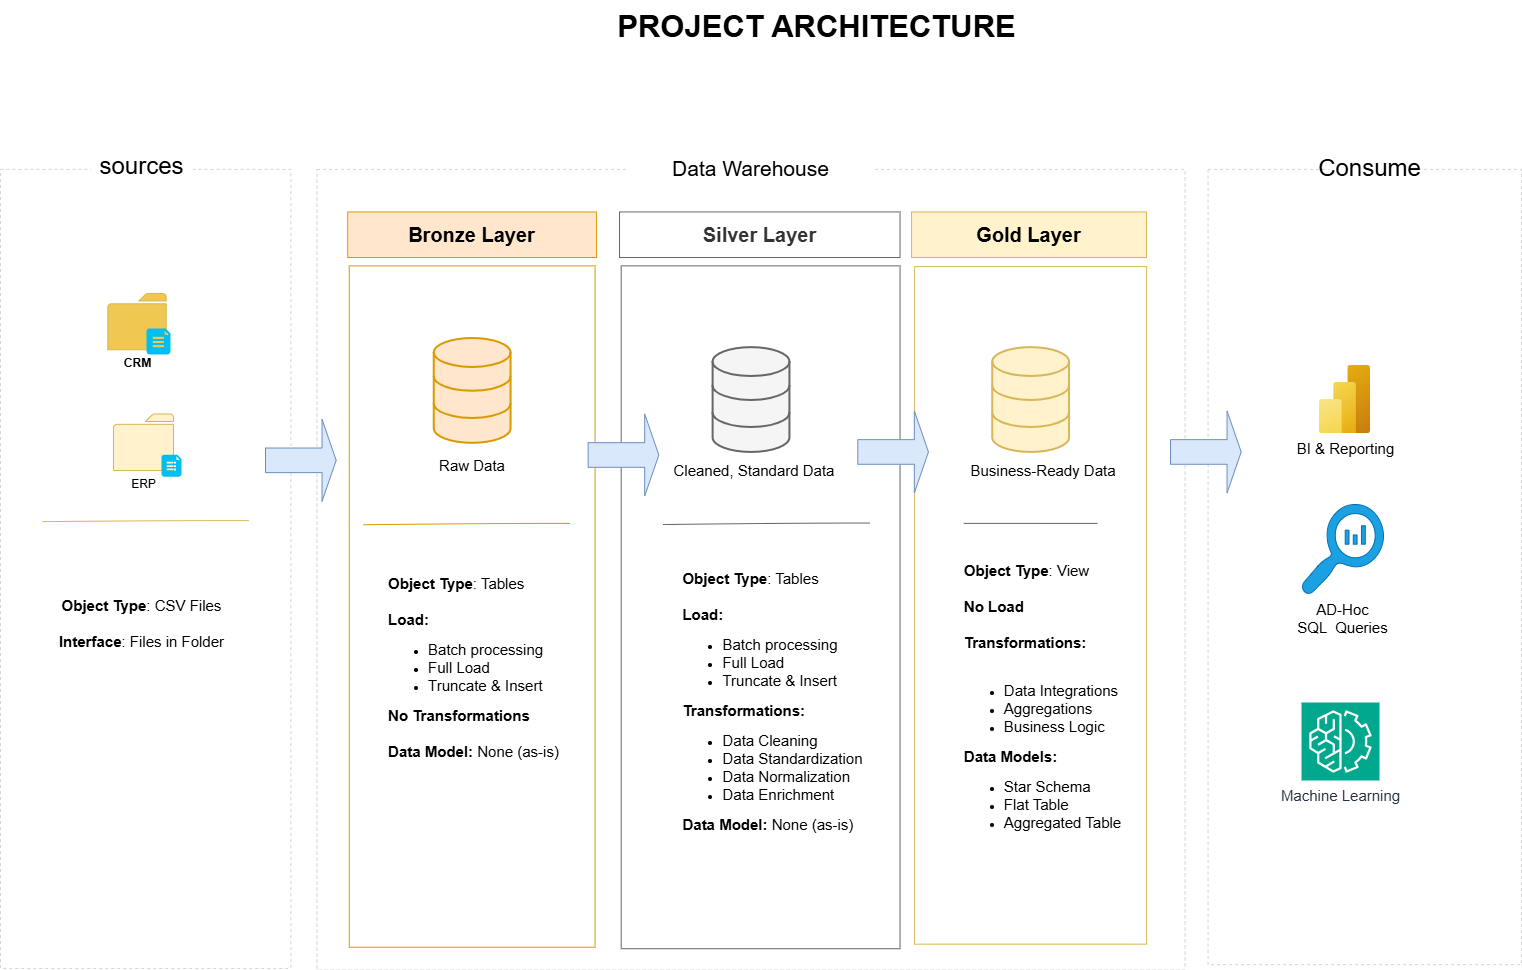

The diagram above was exported from draw.io. Its source (the exported page's mxGraphModel, read from the mxfile embedded in the PNG):
<mxGraphModel dx="1650" dy="1723" grid="0" gridSize="10" guides="1" tooltips="1" connect="1" arrows="1" fold="1" page="0" pageScale="1" pageWidth="827" pageHeight="1169" background="#ffffff" math="0" shadow="0">
  <root>
    <mxCell id="0" />
    <mxCell id="1" parent="0" />
    <mxCell id="b0IzUq2Jkn2k-cX-HSSs-1" value="" style="rounded=0;whiteSpace=wrap;html=1;fillColor=none;dashed=1;strokeColor=#D4D4D4;" vertex="1" parent="1">
      <mxGeometry x="-61" y="23.9" width="290.37" height="799" as="geometry" />
    </mxCell>
    <mxCell id="b0IzUq2Jkn2k-cX-HSSs-2" value="&lt;font style=&quot;font-size: 24px;&quot;&gt;sources&lt;/font&gt;&lt;div&gt;&lt;br&gt;&lt;/div&gt;" style="rounded=0;whiteSpace=wrap;html=1;strokeColor=none;" vertex="1" parent="1">
      <mxGeometry x="29.608719689621722" y="-11.036994535519124" width="101.40058195926285" height="77.4754098360656" as="geometry" />
    </mxCell>
    <mxCell id="b0IzUq2Jkn2k-cX-HSSs-3" value="" style="rounded=0;whiteSpace=wrap;html=1;fillColor=none;dashed=1;strokeColor=#D4D4D4;" vertex="1" parent="1">
      <mxGeometry x="255.48399612027157" y="23.9016393442623" width="868.0504364694472" height="800.5792349726778" as="geometry" />
    </mxCell>
    <mxCell id="b0IzUq2Jkn2k-cX-HSSs-4" value="&lt;font style=&quot;font-size: 21px;&quot;&gt;Data Warehouse&lt;/font&gt;" style="rounded=0;whiteSpace=wrap;html=1;strokeColor=none;" vertex="1" parent="1">
      <mxGeometry x="565.8312318137731" y="16.30601092896175" width="247.35596508244421" height="13.672131147540986" as="geometry" />
    </mxCell>
    <mxCell id="b0IzUq2Jkn2k-cX-HSSs-5" value="" style="rounded=0;whiteSpace=wrap;html=1;fillColor=none;dashed=1;strokeColor=#D4D4D4;" vertex="1" parent="1">
      <mxGeometry x="1146.580019398642" y="23.9016393442623" width="313.4199806013579" height="795.2622950819674" as="geometry" />
    </mxCell>
    <mxCell id="b0IzUq2Jkn2k-cX-HSSs-6" value="&lt;div&gt;&lt;span style=&quot;font-size: 24px;&quot;&gt;Consume&lt;/span&gt;&lt;/div&gt;" style="rounded=0;whiteSpace=wrap;html=1;strokeColor=none;" vertex="1" parent="1">
      <mxGeometry x="1267.9534432589717" y="-8" width="81.42774005819591" height="62.284153005464496" as="geometry" />
    </mxCell>
    <mxCell id="b0IzUq2Jkn2k-cX-HSSs-8" value="&lt;b&gt;Bronze Layer&lt;/b&gt;" style="rounded=0;whiteSpace=wrap;html=1;fillColor=#ffe6cc;strokeColor=#d79b00;fontSize=20;" vertex="1" parent="1">
      <mxGeometry x="286.21144519883603" y="66.43715846994537" width="248.89233753637245" height="45.57377049180329" as="geometry" />
    </mxCell>
    <mxCell id="b0IzUq2Jkn2k-cX-HSSs-9" value="" style="rounded=0;whiteSpace=wrap;html=1;fillColor=none;strokeColor=#d79b00;fontSize=20;" vertex="1" parent="1">
      <mxGeometry x="287.7478176527642" y="120.36612021857925" width="245.81959262851598" height="681.3278688524591" as="geometry" />
    </mxCell>
    <mxCell id="b0IzUq2Jkn2k-cX-HSSs-10" value="&lt;div style=&quot;color: rgb(0, 0, 0); font-size: 12px;&quot;&gt;&lt;br&gt;&lt;/div&gt;" style="rounded=0;whiteSpace=wrap;html=1;fillColor=none;strokeColor=#666666;fontSize=20;fontColor=#333333;align=left;" vertex="1" parent="1">
      <mxGeometry x="559.6857419980602" y="120.36612021857925" width="278.85160038797284" height="682.8469945355193" as="geometry" />
    </mxCell>
    <mxCell id="b0IzUq2Jkn2k-cX-HSSs-11" value="&lt;b&gt;Silver Layer&lt;/b&gt;" style="rounded=0;whiteSpace=wrap;html=1;fillColor=none;strokeColor=#666666;fontSize=20;fontColor=#333333;" vertex="1" parent="1">
      <mxGeometry x="558" y="66.44" width="280.54" height="45.57" as="geometry" />
    </mxCell>
    <mxCell id="b0IzUq2Jkn2k-cX-HSSs-12" value="" style="rounded=0;whiteSpace=wrap;html=1;fillColor=none;strokeColor=#d6b656;fontSize=20;" vertex="1" parent="1">
      <mxGeometry x="853.1328806983511" y="121.12568306010931" width="231.99224054316196" height="677.530054644809" as="geometry" />
    </mxCell>
    <mxCell id="b0IzUq2Jkn2k-cX-HSSs-13" value="&lt;b&gt;Gold Layer&lt;/b&gt;" style="rounded=0;whiteSpace=wrap;html=1;fillColor=#fff2cc;strokeColor=#d6b656;fontSize=20;" vertex="1" parent="1">
      <mxGeometry x="850.06" y="66.44" width="234.94" height="45.57" as="geometry" />
    </mxCell>
    <mxCell id="b0IzUq2Jkn2k-cX-HSSs-14" value="&lt;b&gt;CRM&lt;/b&gt;" style="sketch=0;pointerEvents=1;shadow=0;dashed=0;html=1;strokeColor=#d6b656;labelPosition=center;verticalLabelPosition=bottom;verticalAlign=top;outlineConnect=0;align=center;shape=mxgraph.office.concepts.folder;fillColor=light-dark(#f0c851, #281d00);" vertex="1" parent="1">
      <mxGeometry x="46.31425800193985" y="147.99934426229515" width="58.38215324927255" height="56.207650273224054" as="geometry" />
    </mxCell>
    <mxCell id="b0IzUq2Jkn2k-cX-HSSs-17" value="" style="verticalLabelPosition=bottom;html=1;verticalAlign=top;align=center;strokeColor=none;fillColor=#00BEF2;shape=mxgraph.azure.file_2;pointerEvents=1;" vertex="1" parent="1">
      <mxGeometry x="85" y="182.94" width="24" height="26.06" as="geometry" />
    </mxCell>
    <mxCell id="b0IzUq2Jkn2k-cX-HSSs-30" value="&lt;font style=&quot;font-size: 15px;&quot;&gt;&lt;b style=&quot;&quot;&gt;Object Type&lt;/b&gt;: CSV Files&lt;/font&gt;&lt;div&gt;&lt;font style=&quot;font-size: 15px;&quot;&gt;&lt;br&gt;&lt;/font&gt;&lt;/div&gt;&lt;div&gt;&lt;font style=&quot;font-size: 15px;&quot;&gt;&lt;b style=&quot;&quot;&gt;Interface&lt;/b&gt;: Files in Folder&lt;/font&gt;&lt;/div&gt;" style="text;html=1;align=center;verticalAlign=middle;whiteSpace=wrap;rounded=0;" vertex="1" parent="1">
      <mxGeometry x="-28.004316197866146" y="429.998961748634" width="216.6285160038797" height="95.70491803278692" as="geometry" />
    </mxCell>
    <mxCell id="b0IzUq2Jkn2k-cX-HSSs-31" value="" style="html=1;verticalLabelPosition=bottom;align=center;labelBackgroundColor=#ffffff;verticalAlign=top;strokeWidth=2;strokeColor=#d79b00;shadow=0;dashed=0;shape=mxgraph.ios7.icons.data;fillColor=#ffe6cc;" vertex="1" parent="1">
      <mxGeometry x="372.2483026188167" y="192.5245901639345" width="76.81862269641125" height="104.81967213114757" as="geometry" />
    </mxCell>
    <mxCell id="b0IzUq2Jkn2k-cX-HSSs-50" value="" style="shape=singleArrow;whiteSpace=wrap;html=1;fillColor=#dae8fc;strokeColor=#6c8ebf;" vertex="1" parent="1">
      <mxGeometry x="526.6537342386032" y="268.4808743169399" width="70.67313288069833" height="82.03278688524593" as="geometry" />
    </mxCell>
    <mxCell id="b0IzUq2Jkn2k-cX-HSSs-51" value="&lt;font style=&quot;font-size: 15px;&quot;&gt;Raw Data&lt;/font&gt;" style="text;html=1;align=center;verticalAlign=middle;whiteSpace=wrap;rounded=0;" vertex="1" parent="1">
      <mxGeometry x="364.56644034917554" y="297.34426229508205" width="92.1823472356935" height="45.57377049180329" as="geometry" />
    </mxCell>
    <mxCell id="b0IzUq2Jkn2k-cX-HSSs-52" value="&lt;font style=&quot;font-size: 15px;&quot;&gt;Cleaned, Standard Data&lt;/font&gt;" style="text;html=1;align=center;verticalAlign=middle;whiteSpace=wrap;rounded=0;" vertex="1" parent="1">
      <mxGeometry x="610.39" y="301.9" width="165.61" height="45.57" as="geometry" />
    </mxCell>
    <mxCell id="b0IzUq2Jkn2k-cX-HSSs-53" value="&lt;font style=&quot;font-size: 15px;&quot;&gt;Business-Ready Data&lt;/font&gt;" style="text;html=1;align=center;verticalAlign=middle;whiteSpace=wrap;rounded=0;" vertex="1" parent="1">
      <mxGeometry x="884.6275363724538" y="301.89754098360663" width="193.58292919495634" height="45.57377049180329" as="geometry" />
    </mxCell>
    <mxCell id="b0IzUq2Jkn2k-cX-HSSs-54" value="" style="endArrow=none;html=1;rounded=0;fontSize=12;startSize=8;endSize=8;curved=1;entryX=0.9;entryY=0.378;entryDx=0;entryDy=0;entryPerimeter=0;fillColor=#ffe6cc;strokeColor=#d79b00;exitX=0.056;exitY=0.38;exitDx=0;exitDy=0;exitPerimeter=0;" edge="1" parent="1" source="b0IzUq2Jkn2k-cX-HSSs-9" target="b0IzUq2Jkn2k-cX-HSSs-9">
      <mxGeometry width="50" height="50" relative="1" as="geometry">
        <mxPoint x="335.3753637245393" y="377.853613920862" as="sourcePoint" />
        <mxPoint x="469.1258040737149" y="377.8579234972681" as="targetPoint" />
        <Array as="points">
          <mxPoint x="427.5577109602327" y="377.8579234972679" />
        </Array>
      </mxGeometry>
    </mxCell>
    <mxCell id="b0IzUq2Jkn2k-cX-HSSs-56" value="" style="endArrow=none;html=1;rounded=0;fontSize=12;startSize=8;endSize=8;curved=1;entryX=0.846;entryY=0.831;entryDx=0;entryDy=0;entryPerimeter=0;fillColor=#f5f5f5;strokeColor=#666666;" edge="1" parent="1">
      <mxGeometry width="50" height="50" relative="1" as="geometry">
        <mxPoint x="902.2485645004848" y="377.9026303143047" as="sourcePoint" />
        <mxPoint x="1035.9990048496607" y="377.90693989071065" as="targetPoint" />
      </mxGeometry>
    </mxCell>
    <mxCell id="b0IzUq2Jkn2k-cX-HSSs-57" value="&lt;div&gt;&lt;div style=&quot;text-align: left;&quot;&gt;&lt;font style=&quot;font-size: 15px;&quot;&gt;&lt;b style=&quot;background-color: transparent; color: light-dark(rgb(0, 0, 0), rgb(255, 255, 255));&quot;&gt;Object Type&lt;/b&gt;&lt;span style=&quot;background-color: transparent; color: light-dark(rgb(0, 0, 0), rgb(255, 255, 255));&quot;&gt;: Tables&lt;/span&gt;&lt;/font&gt;&lt;/div&gt;&lt;div&gt;&lt;font style=&quot;font-size: 15px;&quot;&gt;&lt;br&gt;&lt;/font&gt;&lt;/div&gt;&lt;div style=&quot;text-align: left;&quot;&gt;&lt;b&gt;&lt;font style=&quot;font-size: 15px;&quot;&gt;Load:&lt;/font&gt;&lt;/b&gt;&lt;/div&gt;&lt;div&gt;&lt;ul&gt;&lt;li style=&quot;text-align: left;&quot;&gt;&lt;font style=&quot;font-size: 15px;&quot;&gt;Batch processing&lt;/font&gt;&lt;/li&gt;&lt;li style=&quot;text-align: left;&quot;&gt;&lt;font style=&quot;font-size: 15px;&quot;&gt;Full Load&lt;/font&gt;&lt;/li&gt;&lt;li style=&quot;text-align: left;&quot;&gt;&lt;font style=&quot;font-size: 15px;&quot;&gt;Truncate &amp;amp; Insert&lt;/font&gt;&lt;/li&gt;&lt;/ul&gt;&lt;/div&gt;&lt;div style=&quot;text-align: left;&quot;&gt;&lt;b&gt;&lt;font style=&quot;font-size: 15px;&quot;&gt;No Transformations&lt;/font&gt;&lt;/b&gt;&lt;/div&gt;&lt;div style=&quot;text-align: left;&quot;&gt;&lt;b&gt;&lt;font style=&quot;font-size: 15px;&quot;&gt;&lt;br&gt;&lt;/font&gt;&lt;/b&gt;&lt;/div&gt;&lt;div style=&quot;text-align: left;&quot;&gt;&lt;font style=&quot;font-size: 15px;&quot;&gt;&lt;b style=&quot;&quot;&gt;Data Model: &lt;/b&gt;None (as-is)&lt;/font&gt;&lt;/div&gt;&lt;/div&gt;" style="text;html=1;align=center;verticalAlign=middle;whiteSpace=wrap;rounded=0;opacity=70;" vertex="1" parent="1">
      <mxGeometry x="297.73423860329774" y="391.5300546448089" width="228.91949563530548" height="261.28961748633884" as="geometry" />
    </mxCell>
    <mxCell id="b0IzUq2Jkn2k-cX-HSSs-62" value="" style="shape=singleArrow;whiteSpace=wrap;html=1;fillColor=#dae8fc;strokeColor=#6c8ebf;" vertex="1" parent="1">
      <mxGeometry x="203.99537342386026" y="273.7978142076504" width="70.67313288069833" height="82.03278688524593" as="geometry" />
    </mxCell>
    <mxCell id="b0IzUq2Jkn2k-cX-HSSs-63" value="" style="shape=singleArrow;whiteSpace=wrap;html=1;fillColor=#dae8fc;strokeColor=#6c8ebf;" vertex="1" parent="1">
      <mxGeometry x="1108.9970805043647" y="265.4396174863388" width="70.67313288069833" height="82.03278688524593" as="geometry" />
    </mxCell>
    <mxCell id="b0IzUq2Jkn2k-cX-HSSs-64" value="" style="shape=singleArrow;whiteSpace=wrap;html=1;fillColor=#dae8fc;strokeColor=#6c8ebf;" vertex="1" parent="1">
      <mxGeometry x="796.2870999030067" y="265.4426229508197" width="70.67313288069833" height="82.03278688524593" as="geometry" />
    </mxCell>
    <mxCell id="b0IzUq2Jkn2k-cX-HSSs-67" value="" style="endArrow=none;html=1;rounded=0;fontSize=12;startSize=8;endSize=8;curved=1;entryX=0.9;entryY=0.378;entryDx=0;entryDy=0;entryPerimeter=0;fillColor=#f5f5f5;strokeColor=#666666;exitX=0.056;exitY=0.38;exitDx=0;exitDy=0;exitPerimeter=0;" edge="1" parent="1">
      <mxGeometry width="50" height="50" relative="1" as="geometry">
        <mxPoint x="601.1677982541222" y="379.0580327868854" as="sourcePoint" />
        <mxPoint x="808.5780795344325" y="377.53890710382524" as="targetPoint" />
        <Array as="points">
          <mxPoint x="727.1503394762367" y="377.53890710382524" />
        </Array>
      </mxGeometry>
    </mxCell>
    <mxCell id="b0IzUq2Jkn2k-cX-HSSs-68" value="&lt;div style=&quot;text-align: left;&quot;&gt;&lt;div style=&quot;color: rgb(0, 0, 0);&quot;&gt;&lt;font style=&quot;font-size: 15px;&quot;&gt;&lt;b style=&quot;background-color: transparent; color: light-dark(rgb(0, 0, 0), rgb(255, 255, 255));&quot;&gt;Object Type&lt;/b&gt;&lt;span style=&quot;background-color: transparent; color: light-dark(rgb(0, 0, 0), rgb(255, 255, 255));&quot;&gt;: Tables&lt;/span&gt;&lt;/font&gt;&lt;/div&gt;&lt;div style=&quot;color: rgb(0, 0, 0);&quot;&gt;&lt;font style=&quot;font-size: 15px;&quot;&gt;&lt;br&gt;&lt;/font&gt;&lt;/div&gt;&lt;div style=&quot;color: rgb(0, 0, 0);&quot;&gt;&lt;b&gt;&lt;font style=&quot;font-size: 15px;&quot;&gt;Load:&lt;/font&gt;&lt;/b&gt;&lt;/div&gt;&lt;div style=&quot;color: rgb(0, 0, 0);&quot;&gt;&lt;ul&gt;&lt;li&gt;&lt;font style=&quot;font-size: 15px;&quot;&gt;Batch processing&lt;/font&gt;&lt;/li&gt;&lt;li&gt;&lt;font style=&quot;font-size: 15px;&quot;&gt;Full Load&lt;/font&gt;&lt;/li&gt;&lt;li&gt;&lt;font style=&quot;font-size: 15px;&quot;&gt;Truncate &amp;amp; Insert&lt;/font&gt;&lt;/li&gt;&lt;/ul&gt;&lt;/div&gt;&lt;div style=&quot;color: rgb(0, 0, 0);&quot;&gt;&lt;b&gt;&lt;font style=&quot;font-size: 15px;&quot;&gt;Transformations:&lt;/font&gt;&lt;/b&gt;&lt;/div&gt;&lt;div style=&quot;color: rgb(0, 0, 0);&quot;&gt;&lt;ul&gt;&lt;li&gt;&lt;span&gt;&lt;font style=&quot;font-size: 15px;&quot;&gt;Data Cleaning&lt;/font&gt;&lt;/span&gt;&lt;/li&gt;&lt;li&gt;&lt;font style=&quot;font-size: 15px;&quot;&gt;Data Standardization&lt;/font&gt;&lt;/li&gt;&lt;li&gt;&lt;font style=&quot;font-size: 15px;&quot;&gt;Data Normalization&lt;/font&gt;&lt;/li&gt;&lt;li&gt;&lt;font style=&quot;font-size: 15px;&quot;&gt;Data Enrichment&lt;/font&gt;&lt;/li&gt;&lt;/ul&gt;&lt;font style=&quot;font-size: 15px;&quot;&gt;&lt;b style=&quot;color: light-dark(rgb(0, 0, 0), rgb(237, 237, 237)); background-color: transparent;&quot;&gt;Data Model:&amp;nbsp;&lt;/b&gt;&lt;span style=&quot;color: light-dark(rgb(0, 0, 0), rgb(237, 237, 237)); background-color: transparent;&quot;&gt;None (as-is)&lt;/span&gt;&lt;/font&gt;&lt;/div&gt;&lt;/div&gt;" style="text;html=1;align=center;verticalAlign=middle;whiteSpace=wrap;rounded=0;" vertex="1" parent="1">
      <mxGeometry x="597.3268671193017" y="406.72131147540995" width="228.91949563530548" height="299.2677595628416" as="geometry" />
    </mxCell>
    <mxCell id="b0IzUq2Jkn2k-cX-HSSs-70" value="&lt;div style=&quot;text-align: left;&quot;&gt;&lt;div style=&quot;color: rgb(0, 0, 0);&quot;&gt;&lt;font style=&quot;font-size: 15px;&quot;&gt;&lt;b style=&quot;background-color: transparent; color: light-dark(rgb(0, 0, 0), rgb(255, 255, 255));&quot;&gt;Object Type&lt;/b&gt;&lt;span style=&quot;background-color: transparent; color: light-dark(rgb(0, 0, 0), rgb(255, 255, 255));&quot;&gt;: View&lt;/span&gt;&lt;/font&gt;&lt;/div&gt;&lt;div style=&quot;color: rgb(0, 0, 0);&quot;&gt;&lt;font style=&quot;font-size: 15px;&quot;&gt;&lt;br&gt;&lt;/font&gt;&lt;/div&gt;&lt;div style=&quot;color: rgb(0, 0, 0);&quot;&gt;&lt;b&gt;&lt;font style=&quot;font-size: 15px;&quot;&gt;No Load&lt;/font&gt;&lt;/b&gt;&lt;/div&gt;&lt;div style=&quot;color: rgb(0, 0, 0);&quot;&gt;&lt;b&gt;&lt;font style=&quot;font-size: 15px;&quot;&gt;&lt;br&gt;&lt;/font&gt;&lt;/b&gt;&lt;/div&gt;&lt;div style=&quot;color: rgb(0, 0, 0);&quot;&gt;&lt;b&gt;&lt;font style=&quot;font-size: 15px;&quot;&gt;Transformations:&lt;/font&gt;&lt;/b&gt;&lt;/div&gt;&lt;div style=&quot;color: rgb(0, 0, 0);&quot;&gt;&lt;b&gt;&lt;font style=&quot;font-size: 15px;&quot;&gt;&lt;br&gt;&lt;/font&gt;&lt;/b&gt;&lt;/div&gt;&lt;div style=&quot;color: rgb(0, 0, 0);&quot;&gt;&lt;ul&gt;&lt;li&gt;&lt;span style=&quot;font-size: 15px;&quot;&gt;Data Integrations&lt;/span&gt;&lt;/li&gt;&lt;li&gt;&lt;font style=&quot;font-size: 15px;&quot;&gt;Aggregations&lt;/font&gt;&lt;/li&gt;&lt;li&gt;&lt;span style=&quot;font-size: 15px;&quot;&gt;Business Logic&lt;/span&gt;&lt;/li&gt;&lt;/ul&gt;&lt;/div&gt;&lt;div style=&quot;color: rgb(0, 0, 0);&quot;&gt;&lt;span style=&quot;font-size: 15px;&quot;&gt;&lt;b&gt;Data Models:&lt;/b&gt;&lt;/span&gt;&lt;/div&gt;&lt;div style=&quot;color: rgb(0, 0, 0);&quot;&gt;&lt;ul&gt;&lt;li&gt;&lt;span style=&quot;font-size: 15px;&quot;&gt;Star Schema&lt;/span&gt;&lt;/li&gt;&lt;li&gt;&lt;span style=&quot;font-size: 15px;&quot;&gt;Flat Table&lt;/span&gt;&lt;/li&gt;&lt;li&gt;&lt;span style=&quot;font-size: 15px;&quot;&gt;Aggregated Table&lt;/span&gt;&lt;/li&gt;&lt;/ul&gt;&lt;/div&gt;&lt;/div&gt;" style="text;html=1;align=center;verticalAlign=middle;whiteSpace=wrap;rounded=0;" vertex="1" parent="1">
      <mxGeometry x="866.96" y="406.72" width="228.92" height="301.32" as="geometry" />
    </mxCell>
    <mxCell id="b0IzUq2Jkn2k-cX-HSSs-72" value="" style="html=1;verticalLabelPosition=bottom;align=center;labelBackgroundColor=#ffffff;verticalAlign=top;strokeWidth=2;strokeColor=#666666;shadow=0;dashed=0;shape=mxgraph.ios7.icons.data;fillColor=#f5f5f5;fontColor=#333333;" vertex="1" parent="1">
      <mxGeometry x="651.0983026188167" y="201.63459016393452" width="76.81862269641125" height="104.81967213114757" as="geometry" />
    </mxCell>
    <mxCell id="b0IzUq2Jkn2k-cX-HSSs-73" value="" style="html=1;verticalLabelPosition=bottom;align=center;labelBackgroundColor=#ffffff;verticalAlign=top;strokeWidth=2;strokeColor=#d6b656;shadow=0;dashed=0;shape=mxgraph.ios7.icons.data;fillColor=#fff2cc;" vertex="1" parent="1">
      <mxGeometry x="930.7183026188168" y="201.6345901639345" width="76.81862269641125" height="104.81967213114757" as="geometry" />
    </mxCell>
    <mxCell id="b0IzUq2Jkn2k-cX-HSSs-79" value="ERP" style="sketch=0;pointerEvents=1;shadow=0;dashed=0;html=1;strokeColor=#d6b656;labelPosition=center;verticalLabelPosition=bottom;verticalAlign=top;outlineConnect=0;align=center;shape=mxgraph.office.concepts.folder;fillColor=#fff2cc;" vertex="1" parent="1">
      <mxGeometry x="52" y="268.48" width="60" height="56.52" as="geometry" />
    </mxCell>
    <mxCell id="b0IzUq2Jkn2k-cX-HSSs-80" value="" style="verticalLabelPosition=bottom;html=1;verticalAlign=top;align=center;strokeColor=none;fillColor=#00BEF2;shape=mxgraph.azure.file_2;pointerEvents=1;" vertex="1" parent="1">
      <mxGeometry x="100" y="309.13" width="20" height="22" as="geometry" />
    </mxCell>
    <mxCell id="b0IzUq2Jkn2k-cX-HSSs-81" value="" style="endArrow=none;html=1;rounded=0;fontSize=12;startSize=8;endSize=8;curved=1;entryX=0.9;entryY=0.378;entryDx=0;entryDy=0;entryPerimeter=0;fillColor=#fff2cc;strokeColor=#d6b656;exitX=0.056;exitY=0.38;exitDx=0;exitDy=0;exitPerimeter=0;" edge="1" parent="1">
      <mxGeometry width="50" height="50" relative="1" as="geometry">
        <mxPoint x="-19.319999999999993" y="376.14" as="sourcePoint" />
        <mxPoint x="187.68" y="375.14" as="targetPoint" />
        <Array as="points">
          <mxPoint x="106.23771096023273" y="374.9979234972679" />
        </Array>
      </mxGeometry>
    </mxCell>
    <mxCell id="b0IzUq2Jkn2k-cX-HSSs-85" value="&lt;font style=&quot;font-size: 15px;&quot;&gt;Machine Learning&lt;/font&gt;" style="sketch=0;points=[[0,0,0],[0.25,0,0],[0.5,0,0],[0.75,0,0],[1,0,0],[0,1,0],[0.25,1,0],[0.5,1,0],[0.75,1,0],[1,1,0],[0,0.25,0],[0,0.5,0],[0,0.75,0],[1,0.25,0],[1,0.5,0],[1,0.75,0]];outlineConnect=0;fontColor=#232F3E;fillColor=#01A88D;strokeColor=#ffffff;dashed=0;verticalLabelPosition=bottom;verticalAlign=top;align=center;html=1;fontSize=12;fontStyle=0;aspect=fixed;shape=mxgraph.aws4.resourceIcon;resIcon=mxgraph.aws4.machine_learning;" vertex="1" parent="1">
      <mxGeometry x="1240" y="557" width="78" height="78" as="geometry" />
    </mxCell>
    <mxCell id="b0IzUq2Jkn2k-cX-HSSs-89" value="" style="group" vertex="1" connectable="0" parent="1">
      <mxGeometry x="1258" y="220.04" width="123.83999999999982" height="68.00000000000003" as="geometry" />
    </mxCell>
    <mxCell id="b0IzUq2Jkn2k-cX-HSSs-82" value="&lt;font style=&quot;font-size: 15px;&quot;&gt;BI &amp;amp; Reporting&lt;/font&gt;" style="image;aspect=fixed;html=1;points=[];align=center;fontSize=12;image=img/lib/azure2/analytics/Power_BI_Embedded.svg;" vertex="1" parent="b0IzUq2Jkn2k-cX-HSSs-89">
      <mxGeometry width="51" height="68" as="geometry" />
    </mxCell>
    <mxCell id="b0IzUq2Jkn2k-cX-HSSs-90" value="&lt;font style=&quot;color: rgb(0, 0, 0); font-size: 15px;&quot;&gt;AD-Hoc&lt;/font&gt;&lt;div&gt;&lt;font style=&quot;color: rgb(0, 0, 0); font-size: 15px;&quot;&gt;SQL&amp;nbsp; Queries&lt;/font&gt;&lt;/div&gt;" style="sketch=0;pointerEvents=1;shadow=0;dashed=0;html=1;strokeColor=#006EAF;labelPosition=center;verticalLabelPosition=bottom;verticalAlign=top;align=center;fillColor=#1ba1e2;shape=mxgraph.mscae.oms.log_search;fontColor=#ffffff;" vertex="1" parent="1">
      <mxGeometry x="1240" y="359" width="82" height="90" as="geometry" />
    </mxCell>
    <mxCell id="b0IzUq2Jkn2k-cX-HSSs-94" value="&lt;b&gt;&lt;font style=&quot;font-size: 31px;&quot;&gt;PROJECT ARCHITECTURE&lt;/font&gt;&lt;/b&gt;" style="text;html=1;align=center;verticalAlign=middle;whiteSpace=wrap;rounded=0;" vertex="1" parent="1">
      <mxGeometry x="330.67" y="-145" width="849" height="52" as="geometry" />
    </mxCell>
  </root>
</mxGraphModel>